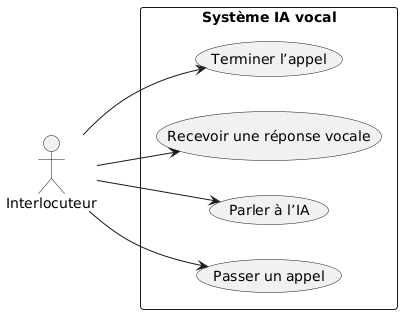

The diagram above was rendered by PlantUML. Its source (embedded in the PNG):
@startuml
left to right direction

actor Interlocuteur

rectangle "Système IA vocal" {
    (Passer un appel)
    (Parler à l’IA)
    (Recevoir une réponse vocale)
    (Terminer l’appel)
}

Interlocuteur --> (Passer un appel)
Interlocuteur --> (Parler à l’IA)
Interlocuteur --> (Recevoir une réponse vocale)
Interlocuteur --> (Terminer l’appel)
@enduml